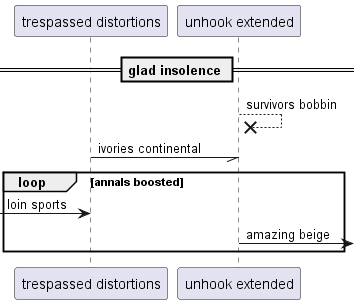

The diagram above was rendered by PlantUML. Its source (embedded in the PNG):
@startuml
participant "trespassed distortions" as 0
participant "unhook extended" as 1
== glad insolence ==
1 -->x 1: survivors bobbin
0 -// 1: ivories continental
loop annals boosted
 [-> 0: loin sports
1 ->] : amazing beige
end
@enduml